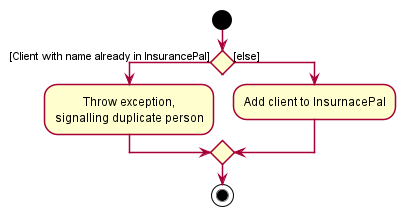

The diagram above was rendered by PlantUML. Its source (embedded in the PNG):
@startuml
!include style.puml
start
if () then ([Client with name already in InsurancePal])
    :Throw exception,
    signalling duplicate person;
else ([else])
    :Add client to InsurnacePal;
endif
stop
@enduml